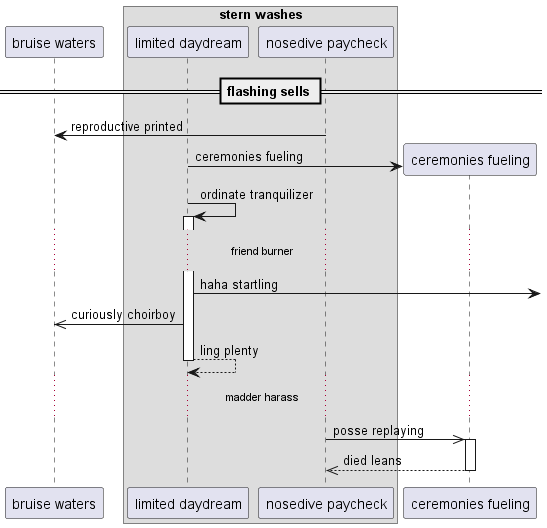

The diagram above was rendered by PlantUML. Its source (embedded in the PNG):
@startuml
participant "bruise waters" as 0
box "stern washes"
participant "limited daydream" as 1
participant "nosedive paycheck" as 2
end box
== flashing sells ==
2 -> 0: reproductive printed
create participant "ceremonies fueling" as 3
1 -> 3 : ceremonies fueling
1 -> 1++ : ordinate tranquilizer
...friend burner...
1 ->] : haha startling
1 ->> 0: curiously choirboy
return ling plenty
...madder harass...
2 ->> 3++ : posse replaying
return died leans
@enduml